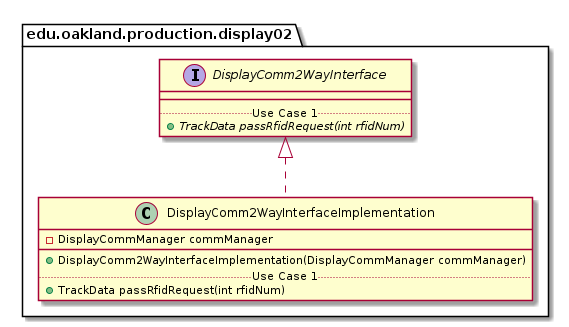

The diagram above was rendered by PlantUML. Its source (embedded in the PNG):
@startuml DisplayComm2WayInterfaceImplementation_DirectDependencies


package edu.oakland.production.display02 {
    class DisplayComm2WayInterfaceImplementation {
        - DisplayCommManager commManager
        __
        + DisplayComm2WayInterfaceImplementation(DisplayCommManager commManager)
        .. Use Case 1 ..
        + TrackData passRfidRequest(int rfidNum)
    }
}



package edu.oakland.production.display02 {
    interface DisplayComm2WayInterface {
        __
        .. Use Case 1 ..
        {abstract} + TrackData passRfidRequest(int rfidNum)
    }
}

DisplayComm2WayInterfaceImplementation .up.|> DisplayComm2WayInterface





@enduml